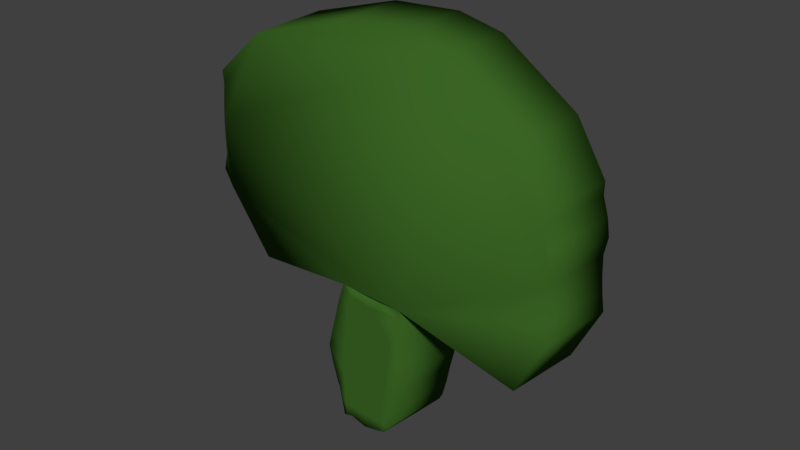 # Source: tree.blend  (saved by Blender 2.79.0; exported with 4.5.12 LTS)
import bpy
from mathutils import Matrix  # noqa: F401  (used for matrix-valued properties, if any)

bpy.ops.wm.read_factory_settings(use_empty=True)
scene = bpy.context.scene
scene.name = 'Scene'

# ---- collections
col_collection_1 = bpy.data.collections.new('Collection 1'); scene.collection.children.link(col_collection_1)

# ---- materials (node trees are filled in below, after node groups)
mat_material_001 = bpy.data.materials.new('Material.001')
mat_material_001.alpha_threshold = 0.0
mat_material_001.diffuse_color = (0.119, 0.8, 0.01559, 1.0)
mat_material_001.roughness = 0.5

# ---- material node trees
mat_material_001.use_nodes = True; mat_material_001.node_tree.nodes.clear()
_N = mat_material_001.node_tree.nodes; _L = mat_material_001.node_tree.links
n0 = _N.new('ShaderNodeOutputMaterial'); n0.name = 'Material Output'; n0.location = (300, 300)
n1 = _N.new('ShaderNodeBsdfDiffuse'); n1.name = 'Diffuse BSDF'; n1.location = (-278, 293)
n1.inputs[0].default_value = (0.04231, 0.1274, 0.01764, 1.0)
_L.new(n1.outputs[0], n0.inputs[0])
n0.is_active_output = True

# ---- world
world_world = bpy.data.worlds.new('World'); scene.world = world_world
world_world.color = (0.05088, 0.05088, 0.05088)
world_world.use_sun_shadow = False
world_world.sun_shadow_jitter_overblur = 0.0
world_world.cycles.sampling_method = 'MANUAL'

# ---- meshes
me_plane = bpy.data.meshes.new('Plane')
me_plane.from_pydata([(3.902, -6.416, -0.6318), (-0.3675, -10.3, -0.6496), (5.596, -3.096, -0.6257), (4.151, -6.426, -0.6318), (4.581, -6.336, -0.6314), (5.01, -6.366, -0.6315), (5.537, -6.496, -0.6321), (5.44, -3.036, -0.6254), (5.01, -2.915, -0.6248), (4.581, -2.985, -0.6252), (4.363, -2.915, -0.6248), (4.043, -3.721, -0.6265), (3.832, -4.169, -0.6274), (3.661, -4.616, -0.6283), (3.711, -5.064, -0.6292), (3.772, -5.577, -0.6304), (3.812, -5.96, -0.631), (5.616, -5.96, -0.631), (5.667, -5.512, -0.6301), (5.727, -5.064, -0.6292), (5.808, -4.616, -0.6283), (5.757, -4.169, -0.6274), (5.727, -3.721, -0.6265), (5.667, -3.273, -0.6256), (4.111, -5.96, -0.631), (4.128, -5.442, -0.6298), (4.148, -4.777, -0.6279), (4.151, -4.616, -0.6283), (4.151, -4.169, -0.6274), (4.111, -3.61, -0.626), (4.232, -3.273, -0.6256), (4.622, -5.96, -0.631), (4.639, -5.458, -0.6299), (4.581, -5.058, -0.6292), (4.581, -4.616, -0.6283), (4.581, -4.169, -0.6274), (4.581, -3.721, -0.6265), (4.581, -3.273, -0.6256), (5.01, -5.96, -0.631), (5.01, -5.459, -0.6299), (5.01, -5.064, -0.6292), (5.01, -4.616, -0.6283), (5.01, -4.169, -0.6274), (5.01, -3.721, -0.6265), (5.01, -3.273, -0.6256), (5.581, -6.133, -0.6318), (5.44, -5.512, -0.6301), (5.44, -5.064, -0.6292), (5.44, -4.616, -0.6283), (5.44, -4.169, -0.6274), (5.44, -3.721, -0.6265), (5.44, -3.273, -0.6256), (0.7097, -11.53, -0.6553), (4.6, -12.63, -0.6604), (7.772, -11.4, -0.6547), (8.66, -10.26, -0.6495), (1.485, -6.057, -0.6301), (0.1468, -7.44, -0.6365), (-0.1439, -7.821, -0.6382), (-0.1006, -8.253, -0.6402), (-0.1784, -8.684, -0.6422), (-0.2353, -9.115, -0.6442), (-0.2713, -9.547, -0.6462), (-0.2865, -9.978, -0.6481), (8.695, -9.952, -0.648), (8.889, -9.533, -0.6461), (9.007, -9.115, -0.6442), (8.974, -8.697, -0.6422), (9.042, -8.278, -0.6403), (9.135, -7.86, -0.6384), (9.254, -7.441, -0.6365), (8.745, -6.071, -0.6302), (3.866, -6.232, -0.6315), (4.135, -6.185, -0.6312), (4.667, -6.184, -0.6312), (5.01, -6.202, -0.6313), (5.558, -6.279, -0.6317), (4.795, -6.351, -0.6315), (4.795, -2.95, -0.625), (4.816, -5.96, -0.631), (4.778, -5.462, -0.6299), (4.795, -5.064, -0.6292), (4.795, -4.616, -0.6283), (4.795, -4.169, -0.6274), (4.795, -3.721, -0.6265), (4.795, -3.273, -0.6256), (5.756, -12.49, -0.6597), (4.786, -6.193, -0.6313), (2.895, -12.38, -0.6592), (4.305, -6.394, -0.6317), (4.441, -2.94, -0.625), (4.293, -5.96, -0.631), (4.304, -5.453, -0.6299), (4.328, -4.903, -0.6285), (4.305, -4.616, -0.6283), (4.305, -4.169, -0.6274), (4.279, -3.65, -0.6262), (4.357, -3.273, -0.6256), (4.243, -6.207, -0.6313), (3.895, -6.417, 1.494), (-0.4881, -10.4, 1.476), (5.634, -3.009, 1.5), (4.151, -6.428, 1.494), (4.591, -6.335, 1.494), (5.032, -6.366, 1.494), (5.573, -6.499, 1.493), (5.473, -2.947, 1.5), (5.032, -2.823, 1.501), (4.591, -2.895, 1.501), (4.368, -2.823, 1.501), (4.04, -3.65, 1.499), (3.823, -4.11, 1.498), (3.647, -4.57, 1.497), (3.699, -5.029, 1.496), (3.761, -5.556, 1.495), (3.802, -5.948, 1.495), (5.654, -5.948, 1.495), (5.706, -5.489, 1.496), (5.768, -5.029, 1.496), (5.851, -4.57, 1.497), (5.799, -4.11, 1.498), (5.768, -3.65, 1.499), (5.706, -3.191, 1.5), (4.109, -5.948, 1.485), (4.127, -5.417, 1.486), (4.147, -4.735, 1.498), (4.151, -4.57, 1.497), (4.151, -4.11, 1.498), (4.109, -3.537, 1.5), (4.233, -3.191, 1.5), (4.633, -5.948, 1.485), (4.651, -5.434, 1.486), (4.591, -5.023, 1.497), (4.591, -4.57, 1.497), (4.591, -4.11, 1.498), (4.591, -3.65, 1.499), (4.591, -3.191, 1.5), (5.032, -5.948, 1.495), (5.032, -5.435, 1.496), (5.032, -5.029, 1.496), (5.032, -4.57, 1.497), (5.032, -4.11, 1.498), (5.032, -3.65, 1.499), (5.032, -3.191, 1.5), (5.618, -6.126, 1.494), (5.473, -5.489, 1.496), (5.473, -5.029, 1.496), (5.473, -4.57, 1.497), (5.473, -4.11, 1.498), (5.473, -3.65, 1.499), (5.473, -3.191, 1.5), (0.6176, -11.66, 1.47), (4.611, -12.8, 1.465), (7.867, -11.53, 1.47), (8.779, -10.37, 1.476), (1.414, -6.048, 1.496), (0.03975, -7.468, 1.489), (-0.2587, -7.86, 1.487), (-0.2142, -8.302, 1.485), (-0.2941, -8.745, 1.483), (-0.3525, -9.188, 1.481), (-0.3895, -9.631, 1.479), (-0.405, -10.07, 1.477), (8.815, -10.05, 1.477), (9.013, -9.617, 1.479), (9.134, -9.188, 1.481), (9.101, -8.758, 1.483), (9.171, -8.329, 1.485), (9.267, -7.899, 1.487), (9.388, -7.47, 1.489), (8.866, -6.063, 1.496), (3.857, -6.228, 1.494), (4.134, -6.18, 1.485), (4.68, -6.179, 1.485), (5.032, -6.197, 1.494), (5.595, -6.276, 1.494), (4.812, -6.35, 1.494), (4.812, -2.859, 1.501), (4.833, -5.948, 1.485), (4.794, -5.438, 1.486), (4.812, -5.029, 1.496), (4.812, -4.57, 1.497), (4.812, -4.11, 1.498), (4.812, -3.65, 1.499), (4.812, -3.191, 1.5), (5.797, -12.65, 1.465), (4.802, -6.188, 1.485), (2.861, -12.54, 1.466), (4.308, -6.394, 1.494), (4.447, -2.849, 1.501), (4.296, -5.948, 1.485), (4.264, -5.429, 1.486), (4.332, -4.864, 1.497), (4.308, -4.57, 1.497), (4.308, -4.11, 1.498), (4.281, -3.577, 1.5), (4.361, -3.191, 1.5), (4.245, -6.202, 1.485), (4.651, -5.431, 0.7368), (4.263, -5.419, 0.7369), (4.334, -5.019, 0.7376), (4.134, -6.18, 1.523), (4.109, -5.948, 1.523), (4.127, -5.417, 1.524), (4.68, -6.179, 1.523), (4.633, -5.948, 1.523), (4.651, -5.434, 1.524), (4.794, -5.438, 1.524), (4.264, -5.429, 1.524), (4.245, -6.202, 1.523), (4.802, -6.188, 1.523), (4.833, -5.948, 1.523), (4.296, -5.948, 1.523), (4.651, -5.435, 1.694), (4.591, -5.024, 1.707), (4.264, -5.43, 1.694), (4.332, -4.865, 1.708)], [], [(51, 7, 2, 23), (97, 90, 9, 37), (85, 78, 8, 44), (44, 8, 7, 51), (75, 38, 45, 76), (38, 39, 46, 45), (39, 40, 47, 46), (40, 41, 48, 47), (41, 42, 49, 48), (42, 43, 50, 49), (43, 44, 51, 50), (87, 79, 38, 75), (79, 80, 39, 38), (80, 81, 40, 39), (81, 82, 41, 40), (82, 83, 42, 41), (83, 84, 43, 42), (84, 85, 44, 43), (98, 91, 31, 74), (91, 92, 32, 31), (93, 94, 34, 33), (94, 95, 35, 34), (95, 96, 36, 35), (96, 97, 37, 36), (72, 16, 24, 73), (16, 15, 25, 24), (15, 14, 26, 25), (14, 13, 27, 26), (13, 12, 28, 27), (12, 11, 29, 28), (45, 46, 18, 17), (46, 47, 19, 18), (47, 48, 20, 19), (48, 49, 21, 20), (49, 50, 22, 21), (50, 51, 23, 22), (88, 52, 1, 63, 62, 61, 60, 59, 58, 57, 56, 0, 6, 71, 70, 69, 68, 67, 66, 65, 64, 55, 54, 86, 53), (0, 72, 73, 3), (89, 98, 74, 4), (77, 87, 75, 5), (5, 75, 76, 6), (4, 74, 87, 77), (36, 37, 85, 84), (35, 36, 84, 83), (34, 35, 83, 82), (33, 34, 82, 81), (32, 33, 81, 80), (37, 9, 78, 85), (3, 73, 98, 89), (29, 30, 97, 96), (28, 29, 96, 95), (27, 28, 95, 94), (26, 27, 94, 93), (25, 26, 93, 92), (30, 10, 90, 97), (31, 32, 80, 79, 87, 74), (24, 25, 92, 91, 98, 73), (150, 122, 101, 106), (196, 136, 108, 189), (184, 143, 107, 177), (143, 150, 106, 107), (174, 175, 144, 137), (137, 144, 145, 138), (138, 145, 146, 139), (139, 146, 147, 140), (140, 147, 148, 141), (141, 148, 149, 142), (142, 149, 150, 143), (186, 174, 137, 178), (178, 137, 138, 179), (179, 138, 139, 180), (180, 139, 140, 181), (181, 140, 141, 182), (182, 141, 142, 183), (183, 142, 143, 184), (197, 173, 130, 190), (190, 130, 131, 191), (191, 131, 198, 199), (192, 132, 133, 193), (193, 133, 134, 194), (194, 134, 135, 195), (195, 135, 136, 196), (171, 172, 123, 115), (115, 123, 124, 114), (114, 124, 125, 113), (113, 125, 126, 112), (112, 126, 127, 111), (111, 127, 128, 110), (144, 116, 117, 145), (145, 117, 118, 146), (146, 118, 119, 147), (147, 119, 120, 148), (148, 120, 121, 149), (149, 121, 122, 150), (187, 152, 185, 153, 154, 163, 164, 165, 166, 167, 168, 169, 170, 105, 99, 155, 156, 157, 158, 159, 160, 161, 162, 100, 151), (99, 102, 172, 171), (188, 103, 173, 197), (176, 104, 174, 186), (104, 105, 175, 174), (103, 176, 186, 173), (135, 183, 184, 136), (134, 182, 183, 135), (133, 181, 182, 134), (132, 180, 181, 133), (131, 179, 180, 132), (136, 184, 177, 108), (102, 188, 197, 172), (128, 195, 196, 129), (127, 194, 195, 128), (126, 193, 194, 127), (125, 192, 193, 126), (124, 191, 192, 125), (129, 196, 189, 109), (197, 190, 212, 209), (173, 186, 210, 204), (192, 191, 199, 200), (8, 78, 177, 107), (56, 57, 156, 155), (57, 58, 157, 156), (11, 12, 111, 110), (58, 59, 158, 157), (12, 13, 112, 111), (59, 60, 159, 158), (13, 14, 113, 112), (60, 61, 160, 159), (14, 15, 114, 113), (61, 62, 161, 160), (15, 16, 115, 114), (62, 63, 162, 161), (1, 52, 151, 100), (55, 64, 163, 154), (17, 18, 117, 116), (53, 86, 185, 152), (64, 65, 164, 163), (76, 45, 144, 175), (18, 19, 118, 117), (65, 66, 165, 164), (19, 20, 119, 118), (66, 67, 166, 165), (20, 21, 120, 119), (67, 68, 167, 166), (21, 22, 121, 120), (68, 69, 168, 167), (22, 23, 122, 121), (72, 0, 99, 171), (69, 70, 169, 168), (29, 11, 110, 128), (88, 53, 152, 187), (70, 71, 170, 169), (45, 17, 116, 144), (23, 2, 101, 122), (6, 0, 99, 105), (0, 3, 102, 99), (16, 72, 171, 115), (89, 4, 103, 188), (77, 5, 104, 176), (5, 6, 105, 104), (30, 29, 128, 129), (52, 88, 187, 151), (2, 7, 106, 101), (6, 76, 175, 105), (3, 89, 188, 102), (7, 8, 107, 106), (86, 54, 153, 185), (9, 90, 189, 108), (78, 9, 108, 177), (54, 55, 154, 153), (90, 10, 109, 189), (63, 1, 100, 162), (10, 30, 129, 109), (71, 6, 105, 170), (4, 77, 176, 103), (0, 56, 155, 99), (33, 32, 92, 93), (205, 204, 210, 211, 207, 206), (202, 201, 209, 212, 208, 203), (123, 172, 201, 202), (186, 178, 211, 210), (191, 124, 203, 208), (130, 173, 204, 205), (124, 123, 202, 203), (179, 131, 206, 207), (131, 130, 205, 206), (172, 197, 209, 201), (190, 191, 208, 212), (178, 179, 207, 211), (131, 132, 214, 213), (215, 213, 214, 216), (191, 131, 213, 215), (132, 192, 216, 214), (192, 191, 215, 216)])
me_plane.polygons.foreach_set('use_smooth', [True] * 191)
_uv = me_plane.uv_layers.new(name='UVMap')
_uv.uv.foreach_set('vector', [0.9404, 0.7633, 0.9404, 0.7791, 0.93, 0.7751, 0.9253, 0.7633, 0.0748, 0.9763, 0.0748, 0.9991, 0.06505, 0.9984, 0.06038, 0.9799, 0.1554, 0.9757, 0.1554, 0.9971, 0.1411, 0.9994, 0.1411, 0.9757, 0.1849, 0.9697, 0.1611, 0.9697, 0.1692, 0.9412, 0.1849, 0.9412, 0.1356, 0.9836, 0.1196, 0.9858, 0.1258, 0.9467, 0.1356, 0.9468, 0.524, 0.8657, 0.524, 0.8989, 0.4956, 0.8954, 0.4862, 0.8542, 0.7869, 0.9475, 0.7869, 0.9213, 0.8154, 0.9213, 0.8154, 0.951, 0.4862, 0.962, 0.4862, 0.9323, 0.5147, 0.9323, 0.5147, 0.962, 0.3879, 0.9376, 0.3879, 0.9673, 0.3594, 0.9673, 0.3594, 0.9376, 0.4473, 0.9623, 0.4473, 0.9326, 0.4758, 0.9326, 0.4758, 0.9623, 0.7584, 0.951, 0.7584, 0.9213, 0.7869, 0.9213, 0.7869, 0.951, 0.9101, 0.7784, 0.9114, 0.7628, 0.9243, 0.7623, 0.9249, 0.7784, 0.8058, 0.9512, 0.8079, 0.9842, 0.7925, 0.9842, 0.7929, 0.951, 0.8132, 0.9974, 0.8143, 0.971, 0.8286, 0.971, 0.8286, 0.9972, 0.5817, 0.9698, 0.5817, 0.9995, 0.5674, 0.9995, 0.5674, 0.9698, 0.9858, 0.9806, 0.9858, 0.9509, 1.0, 0.9509, 1.0, 0.9806, 0.2794, 0.9995, 0.2794, 0.9698, 0.2936, 0.9698, 0.2936, 0.9995, 0.9858, 0.9509, 0.9858, 0.9212, 1.0, 0.9212, 1.0, 0.9509, 0.9386, 0.984, 0.9224, 0.9798, 0.9236, 0.958, 0.9386, 0.9558, 0.3266, 0.9393, 0.3266, 0.9729, 0.3044, 0.9731, 0.3049, 0.9398, 0.7758, 0.9701, 0.7742, 0.951, 0.7925, 0.951, 0.7925, 0.9803, 0.9074, 0.9509, 0.9074, 0.9806, 0.8891, 0.9806, 0.8891, 0.9509, 0.1428, 0.9757, 0.1411, 0.9412, 0.1611, 0.9459, 0.1611, 0.9757, 0.647, 0.972, 0.6522, 0.9471, 0.667, 0.9471, 0.667, 0.9768, 0.9204, 0.7275, 0.9019, 0.728, 0.9053, 0.7084, 0.9204, 0.7094, 0.3905, 0.9719, 0.3879, 0.9466, 0.4115, 0.9376, 0.4103, 0.9719, 0.5583, 0.908, 0.5532, 0.8741, 0.5816, 0.8542, 0.5816, 0.8983, 0.5532, 0.9113, 0.5829, 0.908, 0.5829, 0.9406, 0.5722, 0.9404, 0.477, 0.9326, 0.4473, 0.9213, 0.4473, 0.9001, 0.477, 0.9001, 0.4115, 0.9732, 0.4276, 0.9446, 0.4326, 0.9376, 0.4326, 0.9748, 0.09574, 0.9467, 0.1051, 0.9879, 0.09007, 0.9879, 0.09341, 0.9582, 0.8497, 0.9509, 0.8497, 0.9806, 0.8307, 0.9806, 0.8347, 0.9509, 0.2734, 0.9398, 0.2734, 0.9695, 0.249, 0.9695, 0.2544, 0.9398, 0.5484, 0.9399, 0.5484, 0.9696, 0.5273, 0.9696, 0.524, 0.9399, 0.08145, 0.9465, 0.08145, 0.9763, 0.06238, 0.9763, 0.06038, 0.9465, 0.8688, 0.9509, 0.8688, 0.9806, 0.8537, 0.9806, 0.8497, 0.9509, 0.464, 0.2168, 0.5201, 0.07164, 0.6015, 0.0, 0.6228, 0.005332, 0.6514, 0.006282, 0.68, 0.008617, 0.7086, 0.01234, 0.7372, 0.01744, 0.7658, 0.01451, 0.7911, 0.03376, 0.8831, 0.1224, 0.8595, 0.2828, 0.8545, 0.3914, 0.8831, 0.6042, 0.7922, 0.6381, 0.7645, 0.6303, 0.7367, 0.6242, 0.709, 0.6197, 0.6812, 0.6219, 0.6534, 0.6141, 0.6257, 0.6014, 0.6051, 0.5991, 0.5294, 0.5403, 0.4572, 0.4066, 0.4473, 0.33, 0.9386, 0.71, 0.951, 0.7084, 0.9528, 0.7264, 0.9368, 0.7264, 0.5398, 0.973, 0.5524, 0.9696, 0.5524, 0.9978, 0.5426, 0.9915, 0.6765, 0.9783, 0.6869, 0.9772, 0.6869, 0.9921, 0.676, 0.9926, 0.6362, 0.9491, 0.647, 0.9475, 0.647, 0.9843, 0.6325, 0.9849, 0.9508, 0.7776, 0.9404, 0.7726, 0.9404, 0.7647, 0.9508, 0.7633, 0.2326, 0.9995, 0.2326, 0.9698, 0.2469, 0.9698, 0.2469, 0.9995, 0.2184, 0.9995, 0.2184, 0.9698, 0.2326, 0.9698, 0.2326, 0.9995, 0.5532, 0.9995, 0.5532, 0.9698, 0.5674, 0.9698, 0.5674, 0.9995, 0.1754, 0.9701, 0.1754, 0.9994, 0.1611, 0.9994, 0.1611, 0.9697, 0.314, 0.9731, 0.3187, 0.9995, 0.3044, 0.9995, 0.3048, 0.9731, 0.647, 0.9982, 0.647, 0.9791, 0.6612, 0.9768, 0.6612, 0.9982, 0.2936, 0.9857, 0.2958, 0.9698, 0.3026, 0.9727, 0.304, 0.9857, 0.9878, 0.7541, 0.9912, 0.7306, 0.9993, 0.7289, 0.9993, 0.7544, 0.7567, 0.9525, 0.7567, 0.9897, 0.7458, 0.9863, 0.7466, 0.9518, 0.4859, 0.9326, 0.4859, 0.9623, 0.4758, 0.9623, 0.4758, 0.9326, 0.0, 0.9875, 0.001064, 0.9768, 0.0112, 0.9777, 0.0112, 0.9968, 0.1173, 0.9471, 0.1173, 0.9912, 0.1051, 0.9832, 0.1056, 0.9467, 0.5224, 0.9323, 0.5224, 0.9576, 0.517, 0.9578, 0.5147, 0.9351, 0.4455, 0.9527, 0.4455, 0.986, 0.4363, 0.986, 0.4326, 0.9531, 0.434, 0.9376, 0.4419, 0.9379, 0.3593, 0.9554, 0.3593, 0.9898, 0.3476, 0.9894, 0.3472, 0.9558, 0.3499, 0.9393, 0.3572, 0.9405, 0.9823, 0.727, 0.9668, 0.727, 0.9716, 0.7149, 0.9823, 0.7108, 0.4115, 0.9748, 0.4267, 0.9748, 0.4267, 0.9944, 0.4172, 0.9974, 0.3413, 0.9991, 0.3266, 0.9991, 0.3266, 0.9747, 0.3413, 0.9771, 0.5532, 0.9698, 0.5532, 0.9406, 0.5694, 0.9406, 0.5776, 0.9698, 0.04663, 0.9486, 0.04663, 0.9863, 0.03659, 0.9865, 0.0303, 0.9463, 0.4862, 0.8883, 0.4473, 0.9001, 0.4569, 0.8578, 0.4862, 0.8542, 0.9184, 0.9473, 0.8891, 0.9509, 0.8891, 0.9204, 0.9184, 0.9204, 0.7584, 0.9518, 0.7292, 0.9518, 0.7292, 0.9213, 0.7584, 0.9213, 0.8599, 0.9509, 0.8307, 0.9509, 0.8307, 0.9204, 0.8599, 0.9204, 0.5532, 0.9399, 0.524, 0.9399, 0.524, 0.9094, 0.5532, 0.9094, 0.8599, 0.9204, 0.8891, 0.9204, 0.8891, 0.9509, 0.8599, 0.9509, 0.9101, 0.7788, 0.8948, 0.7788, 0.8955, 0.7623, 0.9087, 0.7628, 0.7606, 0.9512, 0.7738, 0.951, 0.7742, 0.9851, 0.7584, 0.9851, 0.524, 0.9696, 0.5398, 0.9698, 0.5398, 0.9968, 0.5252, 0.9968, 0.5154, 0.9925, 0.5008, 0.9925, 0.5008, 0.962, 0.5154, 0.962, 0.4619, 0.9623, 0.4765, 0.9623, 0.4765, 0.9928, 0.4619, 0.9928, 0.374, 0.9978, 0.3594, 0.9978, 0.3594, 0.9673, 0.374, 0.9673, 0.2636, 0.9695, 0.2783, 0.9695, 0.2783, 1.0, 0.2636, 1.0, 0.7458, 0.9518, 0.7458, 0.9807, 0.7304, 0.9784, 0.7292, 0.9561, 0.9279, 0.7289, 0.9502, 0.7292, 0.951, 0.7633, 0.9253, 0.7633, 0.8573, 0.6382, 0.8828, 0.6381, 0.8828, 0.6878, 0.8572, 0.6879, 0.8704, 0.9614, 0.8876, 0.9509, 0.8876, 0.981, 0.8688, 0.981, 0.5882, 0.9474, 0.607, 0.9474, 0.607, 0.9779, 0.5882, 0.9779, 0.3284, 0.9393, 0.3472, 0.9393, 0.3472, 0.9698, 0.3266, 0.9747, 0.0, 0.9512, 0.02055, 0.9463, 0.02055, 0.9768, 0.005287, 0.9768, 0.9019, 0.7089, 0.9019, 0.7275, 0.8865, 0.7285, 0.8831, 0.7084, 0.9439, 0.9558, 0.9236, 0.9558, 0.9224, 0.9206, 0.9466, 0.9298, 0.5293, 0.8542, 0.5532, 0.8641, 0.5532, 0.9094, 0.524, 0.889, 0.4862, 0.9289, 0.5057, 0.8991, 0.5167, 0.8989, 0.5167, 0.9323, 0.8948, 0.7623, 0.8948, 0.7289, 0.9253, 0.7289, 0.9253, 0.7506, 0.9728, 0.7669, 0.951, 0.7669, 0.9537, 0.7289, 0.9584, 0.7364, 0.9878, 0.7723, 0.9829, 0.7613, 0.9728, 0.7323, 0.9878, 0.7289, 0.6956, 0.9772, 0.6801, 0.9772, 0.676, 0.9467, 0.6956, 0.9467, 0.2794, 0.9393, 0.2989, 0.9393, 0.3044, 0.9698, 0.2794, 0.9698, 0.2184, 0.9393, 0.2435, 0.9393, 0.24, 0.9698, 0.2184, 0.9698, 0.2065, 0.9717, 0.1849, 0.9717, 0.187, 0.9412, 0.2065, 0.9412, 0.705, 0.947, 0.7246, 0.947, 0.7205, 0.9775, 0.705, 0.9775, 0.01718, 0.4325, 0.0, 0.3163, 0.01012, 0.2376, 0.08432, 0.1004, 0.1619, 0.04002, 0.1831, 0.03769, 0.2116, 0.02459, 0.2401, 0.0166, 0.2686, 0.01885, 0.2971, 0.01427, 0.3256, 0.007989, 0.3541, 0.0, 0.4473, 0.0348, 0.418, 0.2533, 0.4231, 0.3647, 0.4473, 0.5293, 0.353, 0.6204, 0.327, 0.6401, 0.2976, 0.6371, 0.2682, 0.6423, 0.2389, 0.6462, 0.2095, 0.6486, 0.1801, 0.6495, 0.1583, 0.655, 0.07471, 0.5815, 0.935, 0.71, 0.9368, 0.7269, 0.9204, 0.7269, 0.9223, 0.7084, 0.374, 0.9927, 0.377, 0.9737, 0.387, 0.9673, 0.387, 0.9962, 0.01164, 0.9915, 0.0112, 0.9768, 0.02237, 0.9773, 0.02237, 0.9926, 0.6215, 0.9843, 0.6177, 0.9475, 0.6325, 0.9482, 0.6325, 0.9859, 0.6976, 0.9772, 0.6976, 0.9919, 0.687, 0.9905, 0.6869, 0.9824, 0.249, 0.9695, 0.2636, 0.9695, 0.2636, 1.0, 0.249, 1.0, 0.5008, 0.9925, 0.4862, 0.9925, 0.4862, 0.962, 0.5008, 0.962, 0.4619, 0.9928, 0.4473, 0.9928, 0.4473, 0.9623, 0.4619, 0.9623, 0.9511, 0.9581, 0.9657, 0.9577, 0.9657, 0.9882, 0.9511, 0.9882, 0.1897, 0.9717, 0.1991, 0.9717, 0.1995, 0.9989, 0.1849, 0.9989, 0.0748, 0.9763, 0.08941, 0.9763, 0.08941, 0.9983, 0.0748, 0.9959, 0.5882, 0.957, 0.5776, 0.9555, 0.5809, 0.9425, 0.5882, 0.9406, 0.9503, 0.982, 0.9386, 0.982, 0.9393, 0.9558, 0.9476, 0.9578, 0.2177, 0.9794, 0.2073, 0.9801, 0.2065, 0.9447, 0.2177, 0.9412, 0.607, 0.9474, 0.6175, 0.9474, 0.6175, 0.9779, 0.607, 0.9779, 0.6612, 0.9863, 0.6727, 0.9768, 0.6727, 0.9964, 0.6623, 0.9972, 0.05912, 0.9916, 0.05002, 0.9921, 0.04663, 0.9545, 0.05912, 0.9463, 0.485, 0.9263, 0.477, 0.9233, 0.4794, 0.9001, 0.485, 0.9003, 0.5841, 0.8542, 0.5841, 0.8712, 0.5816, 0.8712, 0.5816, 0.8542, 0.5866, 0.9003, 0.5866, 0.9084, 0.5841, 0.9084, 0.5841, 0.9003, 0.8572, 0.7289, 0.8948, 0.7292, 0.8948, 0.7789, 0.8681, 0.7791, 0.9693, 0.4254, 0.9831, 0.4253, 0.9831, 0.5665, 0.9689, 0.5666, 0.8307, 0.9213, 0.7318, 0.9203, 0.7292, 0.7791, 0.8307, 0.7802, 0.9751, 0.1419, 0.9483, 0.1412, 0.9476, 0.0, 0.9751, 0.0006989, 0.8839, 0.2838, 0.9146, 0.2832, 0.9146, 0.4243, 0.8831, 0.425, 0.705, 0.9467, 0.6768, 0.9463, 0.676, 0.8051, 0.705, 0.8055, 0.8839, 0.4255, 0.9144, 0.425, 0.9144, 0.5661, 0.8831, 0.5666, 0.09007, 0.9465, 0.06115, 0.9458, 0.06038, 0.8046, 0.09007, 0.8053, 0.03108, 0.8052, 0.06038, 0.8046, 0.06038, 0.9457, 0.0303, 0.9463, 0.1196, 0.9467, 0.09084, 0.9458, 0.09007, 0.8046, 0.1196, 0.8055, 0.8839, 0.1421, 0.9175, 0.1416, 0.9175, 0.2826, 0.8831, 0.2832, 0.6177, 0.9474, 0.589, 0.9464, 0.5882, 0.8051, 0.6177, 0.8061, 0.9439, 0.4256, 0.9689, 0.4253, 0.9689, 0.5663, 0.9432, 0.5666, 0.647, 0.9475, 0.6184, 0.9464, 0.6177, 0.8051, 0.647, 0.8063, 0.2184, 0.9412, 0.1431, 0.9391, 0.1411, 0.7977, 0.2184, 0.7999, 0.1202, 0.8053, 0.1409, 0.8046, 0.1409, 0.9459, 0.1196, 0.9467, 0.9443, 0.708, 0.9145, 0.7077, 0.9137, 0.5666, 0.9443, 0.5669, 0.4382, 0.9376, 0.3614, 0.9374, 0.3594, 0.7962, 0.4382, 0.7964, 0.6478, 0.8057, 0.676, 0.8051, 0.676, 0.9464, 0.647, 0.9471, 0.9975, 0.4243, 0.9878, 0.4242, 0.9875, 0.2832, 0.9975, 0.2832, 0.249, 0.9393, 0.2192, 0.9388, 0.2184, 0.7977, 0.249, 0.7982, 0.9196, 0.0005752, 0.9476, 0.0, 0.9476, 0.1413, 0.9188, 0.1419, 0.9137, 0.7084, 0.8838, 0.7077, 0.8831, 0.5666, 0.9137, 0.5673, 0.9457, 0.2838, 0.9733, 0.2832, 0.9733, 0.4244, 0.945, 0.4251, 0.0303, 0.9463, 0.0007825, 0.9457, 0.0, 0.8046, 0.0303, 0.8052, 0.9451, 0.567, 0.973, 0.5666, 0.973, 0.7079, 0.9443, 0.7082, 0.945, 0.4251, 0.9154, 0.4243, 0.9146, 0.2832, 0.945, 0.284, 0.9231, 0.7793, 0.9511, 0.7791, 0.9511, 0.9204, 0.9224, 0.9206, 0.2793, 0.9398, 0.2498, 0.9389, 0.249, 0.7977, 0.2793, 0.7986, 0.9755, 7.66e-05, 0.9874, 0.0, 0.9874, 0.141, 0.9751, 0.1411, 0.9425, 0.5666, 0.9145, 0.5666, 0.9144, 0.4254, 0.9432, 0.4254, 0.4384, 0.7964, 0.4461, 0.7962, 0.4461, 0.9373, 0.4382, 0.9375, 0.3931, 0.7962, 0.2803, 0.7962, 0.2794, 0.655, 0.3952, 0.655, 0.833, 0.7792, 0.9224, 0.7791, 0.9224, 0.9203, 0.8307, 0.9204, 0.988, 0.9203, 0.9765, 0.9202, 0.9761, 0.7791, 0.988, 0.7793, 0.9915, 0.2831, 0.98, 0.2828, 0.9797, 0.1416, 0.9915, 0.1419, 0.8377, 0.7791, 0.7295, 0.7791, 0.7292, 0.6381, 0.8403, 0.6381, 0.8406, 0.6381, 0.8571, 0.6381, 0.8572, 0.7791, 0.8403, 0.7791, 0.918, 0.1421, 0.9357, 0.142, 0.9357, 0.283, 0.9175, 0.2832, 0.4254, 0.655, 0.4438, 0.655, 0.4441, 0.796, 0.4252, 0.796, 0.9651, 0.2831, 0.9509, 0.283, 0.9505, 0.142, 0.9651, 0.1421, 0.9188, 0.1416, 0.884, 0.1411, 0.8831, 0.0, 0.9188, 0.0005154, 0.7057, 0.8058, 0.7286, 0.8051, 0.7286, 0.9463, 0.705, 0.947, 0.1411, 0.6603, 0.1411, 0.8046, 3.162e-08, 0.8031, 0.0, 0.655, 0.9834, 0.4253, 0.9942, 0.4253, 0.9942, 0.5665, 0.9831, 0.5665, 0.9505, 0.2831, 0.936, 0.283, 0.9357, 0.142, 0.9505, 0.142, 0.9877, 1.507e-05, 0.9979, 0.0, 0.9979, 0.141, 0.9874, 0.141, 0.396, 0.655, 0.4252, 0.655, 0.4252, 0.7962, 0.3952, 0.7962, 0.2794, 0.7977, 0.1447, 0.7963, 0.1411, 0.655, 0.2794, 0.6565, 0.9979, 0.9203, 0.9883, 0.9203, 0.988, 0.7791, 0.9979, 0.7792, 0.9737, 0.2832, 0.9875, 0.2832, 0.9875, 0.4243, 0.9733, 0.4244, 0.2814, 0.7979, 0.3594, 0.7962, 0.3594, 0.9375, 0.2794, 0.9393, 0.997, 0.2828, 0.9917, 0.2827, 0.9915, 0.1416, 0.997, 0.1416, 0.9952, 0.709, 0.9736, 0.708, 0.973, 0.5666, 0.9952, 0.5677, 0.9518, 0.78, 0.9761, 0.7791, 0.9761, 0.9203, 0.9511, 0.9212, 0.5882, 0.6467, 0.5882, 0.8542, 0.4473, 0.851, 0.4473, 0.6381, 0.9797, 0.2831, 0.9655, 0.283, 0.9651, 0.142, 0.9797, 0.142, 0.5882, 0.8051, 0.5882, 0.643, 0.7292, 0.6381, 0.7292, 0.8045, 0.9691, 0.9312, 0.9733, 0.9577, 0.9511, 0.9577, 0.9522, 0.9212, 0.8286, 0.9555, 0.8249, 0.9707, 0.8168, 0.971, 0.8154, 0.9551, 0.8191, 0.9213, 0.8286, 0.9213, 0.9858, 0.9564, 0.9836, 0.9718, 0.9762, 0.973, 0.9733, 0.956, 0.9767, 0.9216, 0.9858, 0.9212, 0.5866, 0.8702, 0.5866, 0.8854, 0.5841, 0.8853, 0.5841, 0.8702, 0.5841, 0.8702, 0.5841, 0.8542, 0.5866, 0.8542, 0.5866, 0.8702, 0.5217, 0.8989, 0.5217, 0.908, 0.5192, 0.908, 0.5192, 0.8989, 0.5866, 0.8854, 0.5866, 0.9003, 0.5841, 0.9003, 0.5841, 0.8854, 0.4441, 0.6902, 0.4441, 0.655, 0.4466, 0.655, 0.4466, 0.6902, 0.5192, 0.8989, 0.5192, 0.9083, 0.5167, 0.9083, 0.5167, 0.8989, 0.4441, 0.7587, 0.4441, 0.7246, 0.4466, 0.7246, 0.4466, 0.7587, 0.5217, 0.908, 0.5217, 0.9154, 0.5192, 0.9154, 0.5192, 0.908, 0.4466, 0.6902, 0.4466, 0.7246, 0.4441, 0.7246, 0.4441, 0.6902, 0.4466, 0.7587, 0.4466, 0.7925, 0.4441, 0.7925, 0.4441, 0.7587, 0.4018, 0.9719, 0.4018, 0.999, 0.3879, 0.9992, 0.3881, 0.9722, 0.8829, 0.7254, 0.8572, 0.7254, 0.8615, 0.6982, 0.8788, 0.6879, 0.9858, 0.973, 0.9858, 0.9987, 0.972, 0.9987, 0.972, 0.973, 0.9668, 0.7084, 0.9668, 0.7268, 0.9528, 0.727, 0.9528, 0.7086, 0.9214, 0.9511, 0.9214, 0.9888, 0.9077, 0.9886, 0.9074, 0.9509])
me_plane.materials.append(mat_material_001)
me_plane.use_remesh_preserve_volume = False
me_plane.use_remesh_preserve_attributes = False
me_plane.use_mirror_vertex_groups = False
me_plane.auto_texspace = False
me_plane.update()
arm_armature_009 = bpy.data.armatures.new('Armature.009')  # bones are not reproduced

# ---- objects
ob_armature = bpy.data.objects.new('Armature', arm_armature_009)
ob_plane = bpy.data.objects.new('Plane', me_plane)

# ---- transforms, parenting, visibility, modifiers, constraints
ob_armature.location = (-0.3193, -0.3959, 2.121)
ob_armature.scale = (5.334, 5.334, 5.334)
ob_armature.show_in_front = True
ob_armature.lineart.crease_threshold = 0.0
ob_plane.parent = ob_armature
ob_plane.matrix_parent_inverse = Matrix(((0.1875, 0.0, 0.0, 0.05986), (0.0, 0.1875, 0.0, 0.07422), (0.0, 0.0, 0.1875, -0.3977), (0.0, 0.0, 0.0, 1.0)))
ob_plane.location = (-5.602, -0.5301, -2.485)
ob_plane.rotation_euler = (-1.628, 0.09828, 0.005786)
ob_plane.show_in_front = True
ob_plane.lineart.crease_threshold = 0.0
_vg = ob_plane.vertex_groups.new(name='Bone')
for _i, _w in zip([0, 1, 2, 3, 4, 5, 6, 7, 8, 9, 10, 11, 12, 13, 14, 15, 16, 17, 18, 19, 20, 21, 22, 23, 24, 25, 26, 27, 28, 29, 30, 31, 32, 33, 34, 35, 36, 37, 38, 39, 40, 41, 42, 43, 44, 45, 46, 47, 48, 49, 50, 51, 52, 56, 57, 58, 59, 60, 61, 62, 63, 64, 65, 66, 67, 68, 69, 70, 71, 72, 73, 74, 75, 76, 77, 78, 79, 80, 81, 82, 83, 84, 85, 87, 89, 90, 91, 92, 93, 94, 95, 96, 97, 98, 99, 100, 101, 102, 103, 104, 105, 106, 107, 108, 109, 110, 111, 112, 113, 114, 115, 116, 117, 118, 119, 120, 121, 122, 123, 124, 125, 126, 127, 128, 129, 130, 131, 132, 133, 134, 135, 136, 137, 138, 139, 140, 141, 142, 143, 144, 145, 146, 147, 148, 149, 150, 151, 154, 155, 156, 157, 158, 159, 160, 161, 162, 163, 164, 165, 166, 167, 168, 169, 170, 171, 172, 173, 174, 175, 176, 177, 178, 179, 180, 181, 182, 183, 184, 186, 188, 189, 190, 191, 192, 193, 194, 195, 196, 197, 198, 199, 200, 201, 202, 203, 204, 205, 206, 207, 208, 209, 210, 211, 212, 213, 214, 215, 216], [0.1992, 0.04051, 0.9932, 0.3713, 0.5838, 0.5454, 0.1122, 0.9941, 0.9955, 0.9953, 0.9947, 0.9845, 0.9709, 0.9446, 0.8976, 0.7944, 0.6266, 0.5993, 0.8092, 0.9018, 0.9482, 0.9726, 0.9853, 0.9916, 0.6554, 0.8564, 0.9481, 0.9593, 0.9766, 0.9877, 0.9924, 0.7419, 0.8796, 0.9304, 0.9635, 0.9803, 0.989, 0.9936, 0.7378, 0.8702, 0.9273, 0.9621, 0.98, 0.9891, 0.9937, 0.5081, 0.824, 0.9105, 0.9539, 0.9757, 0.9869, 0.9924, 0.006211, 0.1463, 0.1152, 0.09971, 0.08835, 0.0753, 0.06259, 0.05588, 0.04873, 0.002874, 0.009718, 0.01652, 0.02385, 0.03315, 0.04175, 0.04959, 0.07063, 0.4178, 0.5671, 0.6783, 0.635, 0.3762, 0.5981, 0.9956, 0.7515, 0.8777, 0.9307, 0.9638, 0.9807, 0.9894, 0.9938, 0.6721, 0.4606, 0.9949, 0.7002, 0.8635, 0.9394, 0.9609, 0.9783, 0.9884, 0.9928, 0.5767, 0.2071, 0.0411, 0.994, 0.38, 0.5955, 0.5655, 0.1557, 0.9949, 0.9961, 0.9958, 0.9952, 0.9854, 0.9718, 0.9456, 0.8992, 0.7978, 0.6351, 0.6192, 0.8198, 0.908, 0.952, 0.975, 0.9869, 0.9927, 0.6673, 0.8437, 0.9403, 0.9546, 0.9763, 0.9886, 0.9931, 0.748, 0.8823, 0.9245, 0.9609, 0.9806, 0.9898, 0.9943, 0.7497, 0.8751, 0.9295, 0.9636, 0.9814, 0.9903, 0.9945, 0.5323, 0.8332, 0.9156, 0.9569, 0.9778, 0.9883, 0.9934, 0.006955, 0.005055, 0.1308, 0.1069, 0.09453, 0.08533, 0.07484, 0.0647, 0.05709, 0.04942, 0.0107, 0.01956, 0.02882, 0.03938, 0.0505, 0.05981, 0.06083, 0.08005, 0.4264, 0.5674, 0.6829, 0.6514, 0.4067, 0.6134, 0.9961, 0.761, 0.8789, 0.93, 0.9636, 0.9816, 0.9904, 0.9946, 0.6849, 0.4704, 0.9955, 0.7001, 0.8609, 0.9222, 0.956, 0.978, 0.9891, 0.9936, 0.5833, 0.8897, 0.8461, 0.8609, 0.5904, 0.6679, 0.8451, 0.6918, 0.7494, 0.8796, 0.8766, 0.8542, 0.5897, 0.6914, 0.761, 0.6939, 0.8862, 0.9113, 0.8743, 0.9152]): _vg.add([_i], _w, 'REPLACE')
_vg = ob_plane.vertex_groups.new(name='Bone.002')
for _i, _w in zip([0, 1, 3, 4, 5, 6, 12, 13, 14, 15, 16, 17, 18, 19, 20, 21, 24, 25, 26, 27, 31, 32, 33, 34, 38, 39, 40, 41, 45, 46, 47, 48, 52, 53, 54, 55, 56, 57, 58, 59, 60, 61, 62, 63, 64, 65, 66, 67, 68, 69, 70, 71, 72, 73, 74, 75, 76, 77, 79, 80, 81, 82, 86, 87, 88, 89, 91, 92, 93, 94, 98, 99, 100, 102, 103, 104, 105, 111, 112, 113, 114, 115, 116, 117, 118, 119, 123, 124, 125, 126, 130, 131, 132, 133, 137, 138, 139, 140, 144, 145, 146, 147, 151, 153, 154, 155, 156, 157, 158, 159, 160, 161, 162, 163, 164, 165, 166, 167, 168, 169, 170, 171, 172, 173, 174, 175, 176, 178, 179, 180, 181, 185, 186, 187, 188, 190, 191, 192, 193, 197, 198, 199, 200, 201, 202, 203, 204, 205, 206, 207, 208, 209, 210, 211, 212, 213, 214, 215, 216], [0.7403, 0.2632, 0.5839, 0.3929, 0.4398, 0.8707, 0.004066, 0.0514, 0.09492, 0.1904, 0.3455, 0.392, 0.1862, 0.09572, 0.05041, 0.003209, 0.3204, 0.1339, 0.04716, 0.02618, 0.2444, 0.1142, 0.06592, 0.01917, 0.2529, 0.125, 0.06988, 0.02268, 0.4815, 0.1713, 0.08687, 0.0394, 0.1482, 0.02518, 0.3042, 0.5023, 0.5763, 0.4949, 0.4561, 0.4101, 0.3623, 0.3128, 0.2895, 0.2676, 0.5536, 0.6226, 0.6842, 0.7364, 0.7644, 0.7859, 0.8, 0.817, 0.5384, 0.4025, 0.3053, 0.3527, 0.6111, 0.3842, 0.2376, 0.1167, 0.06608, 0.01902, 0.05286, 0.3134, 0.07053, 0.5031, 0.2801, 0.1278, 0.05695, 0.02341, 0.3946, 0.7212, 0.1997, 0.5672, 0.3767, 0.4151, 0.8171, 0.002111, 0.05014, 0.0926, 0.1852, 0.333, 0.3682, 0.174, 0.08877, 0.04252, 0.3052, 0.1446, 0.05578, 0.03496, 0.2357, 0.1108, 0.07112, 0.02377, 0.2386, 0.119, 0.06712, 0.01938, 0.4523, 0.1606, 0.08114, 0.03279, 0.1302, 0.3139, 0.5078, 0.5045, 0.4624, 0.4218, 0.3708, 0.3185, 0.2673, 0.2405, 0.2143, 0.537, 0.6047, 0.6644, 0.7153, 0.7677, 0.8053, 0.8134, 0.815, 0.5224, 0.3963, 0.2969, 0.3327, 0.5739, 0.3649, 0.226, 0.1145, 0.06628, 0.01889, 0.095, 0.2973, 0.05705, 0.4869, 0.2768, 0.1297, 0.07319, 0.03253, 0.383, 0.1062, 0.1488, 0.1342, 0.3755, 0.3048, 0.1435, 0.2889, 0.2347, 0.1134, 0.1166, 0.1357, 0.377, 0.2909, 0.2256, 0.2822, 0.1069, 0.08337, 0.1175, 0.07967]): _vg.add([_i], _w, 'REPLACE')
_vg = ob_plane.vertex_groups.new(name='Bone.001')
for _i, _w in zip([0, 1, 3, 16, 52, 53, 54, 55, 56, 57, 58, 59, 60, 61, 62, 63, 64, 65, 66, 67, 68, 69, 70, 71, 72, 73, 86, 88, 89, 98, 99, 100, 102, 103, 105, 115, 123, 151, 152, 153, 154, 155, 156, 157, 158, 159, 160, 161, 162, 163, 164, 165, 166, 167, 168, 169, 170, 171, 172, 185, 187, 188, 197, 201, 202, 209], [0.06049, 0.6915, 0.03968, 0.005677, 0.8237, 0.9578, 0.6803, 0.4734, 0.2774, 0.3899, 0.4442, 0.5015, 0.5624, 0.6246, 0.6546, 0.683, 0.42, 0.3476, 0.2826, 0.2266, 0.194, 0.1683, 0.1502, 0.1124, 0.03754, 0.01087, 0.9428, 0.9172, 0.02255, 0.007468, 0.07166, 0.7548, 0.05277, 0.005523, 0.004336, 0.0138, 0.005137, 0.8413, 0.98, 0.6688, 0.4646, 0.3646, 0.4307, 0.4837, 0.5439, 0.6067, 0.668, 0.7024, 0.736, 0.4327, 0.3606, 0.2962, 0.24, 0.1818, 0.1349, 0.1257, 0.1049, 0.05119, 0.02259, 0.8992, 0.9317, 0.03525, 0.01738, 0.01811, 0.004592, 0.01665]): _vg.add([_i], _w, 'REPLACE')
_m = ob_plane.modifiers.new('Armature', 'ARMATURE')
_m.object = ob_armature

# ---- collection membership
col_collection_1.objects.link(ob_armature)
col_collection_1.objects.link(ob_plane)

# ---- scene / render settings (as saved in the file)
scene.frame_start = 0; scene.frame_end = 100; scene.frame_set(0)
scene.render.engine = 'CYCLES'
scene.render.resolution_percentage = 50
scene.render.dither_intensity = 0.0
scene.cycles.use_denoising = False
scene.cycles.samples = 128
scene.cycles.sampling_pattern = 'TABULATED_SOBOL'
scene.cycles.use_adaptive_sampling = False
scene.cycles.use_light_tree = False
scene.cycles.blur_glossy = 0.0
scene.cycles.sample_clamp_indirect = 0.0
scene.view_settings.view_transform = 'Standard'
bpy.context.view_layer.update()

# ---- added for rendering (the .blend has no active camera and no usable light): camera, sun
cam_auto = bpy.data.cameras.new('AutoCamera')
cam_auto.lens = 50.0
cam_auto.sensor_width = 36.0
cam_auto.clip_end = 1000.0
ob_auto_camera = bpy.data.objects.new('AutoCamera', cam_auto)
scene.collection.objects.link(ob_auto_camera)
ob_auto_camera.location = (14.1416, -17.0012, 16.4556)
ob_auto_camera.rotation_euler = (1.09748, -7.21219e-08, 0.694738)
scene.camera = ob_auto_camera
light_auto_sun = bpy.data.lights.new('AutoSun', 'SUN')
light_auto_sun.energy = 3.0
light_auto_sun.angle = 0.0523599
ob_auto_sun = bpy.data.objects.new('AutoSun', light_auto_sun)
scene.collection.objects.link(ob_auto_sun)
ob_auto_sun.rotation_euler = (0.872665, 0.174533, 0.523599)
bpy.context.view_layer.update()
